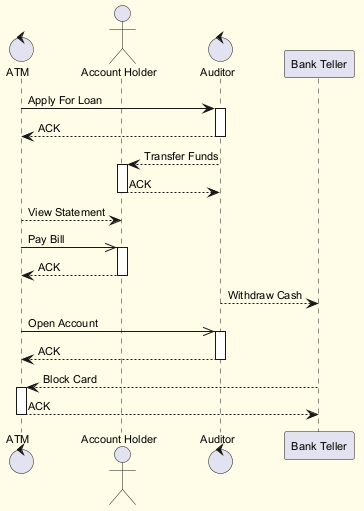

The diagram above was rendered by PlantUML. Its source (embedded in the PNG):
@startuml
skinparam backgroundColor #FFFDE7
skinparam classBackgroundColor #FFF9C4
skinparam classBorderColor #F57F17
skinparam defaultFontSize 11
control "ATM" as A
actor "Account Holder" as AH
control "Auditor" as A2
participant "Bank Teller" as BT
A -> A2 : Apply For Loan
activate A2
A2 --> A : ACK
deactivate A2
A2 --> AH : Transfer Funds
activate AH
AH --> A2 : ACK
deactivate AH
A --> AH : View Statement
A ->> AH : Pay Bill
activate AH
AH --> A : ACK
deactivate AH
A2 --> BT : Withdraw Cash
A ->> A2 : Open Account
activate A2
A2 --> A : ACK
deactivate A2
BT --> A : Block Card
activate A
A --> BT : ACK
deactivate A
@enduml